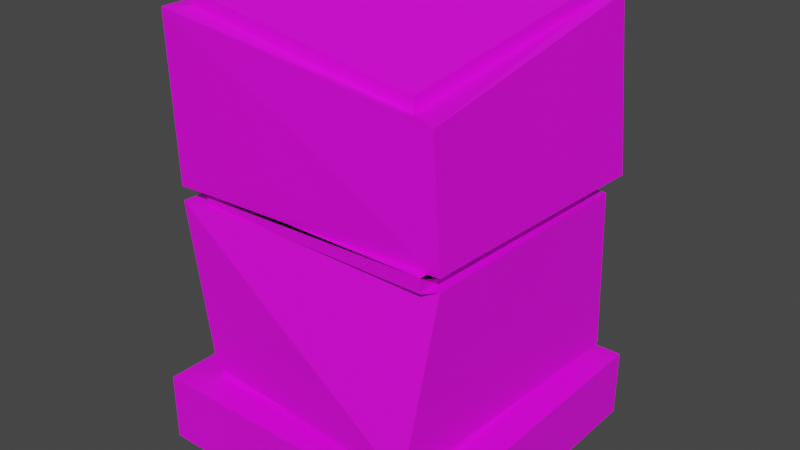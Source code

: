 # Source: Pillar3.blend  (saved by Blender 3.1.7; exported with 4.5.12 LTS)
import bpy
from mathutils import Matrix  # noqa: F401  (used for matrix-valued properties, if any)

bpy.ops.wm.read_factory_settings(use_empty=True)
scene = bpy.context.scene
scene.name = 'Scene'

# ---- collections
col_collection = bpy.data.collections.new('Collection'); scene.collection.children.link(col_collection)

# ---- images (referenced by path relative to the original .blend; pixels are not part of the script)
import os
ASSET_DIR = os.environ.get("B2B_ASSET_DIR", "")  # directory of the original .blend (textures are referenced by path, not embedded)
HERE = os.path.dirname(os.path.abspath(__file__))  # packed textures are extracted next to this script under _unpacked/

def load_image(name, relpath, width, height, colorspace="sRGB"):
    """Load a texture the original file referenced (path relative to the .blend, or extracted next to this script)."""
    p = next((c for c in (os.path.join(HERE, relpath), os.path.join(ASSET_DIR, relpath)) if relpath and os.path.exists(c)), "")
    if p:
        img = bpy.data.images.load(p, check_existing=True)
        img.name = name
    else:  # same state as the original file: an image datablock whose file is absent (Cycles renders it pink)
        img = bpy.data.images.new(name, width, height)
        img.source = "FILE"
        img.filepath = "//" + (relpath or name)
    img.colorspace_settings.name = colorspace
    return img
img_new_piskel_png = load_image('New Piskel.png', 'New Piskel.png', 1024, 1024, 'sRGB')

# ---- materials (node trees are filled in below, after node groups)
mat_material_002 = bpy.data.materials.new('Material.002')
mat_material_002.use_transparent_shadow = False

# ---- material node trees
mat_material_002.use_nodes = True; mat_material_002.node_tree.nodes.clear()
_N = mat_material_002.node_tree.nodes; _L = mat_material_002.node_tree.links
n0 = _N.new('ShaderNodeBsdfPrincipled'); n0.name = 'Principled BSDF'; n0.location = (10, 300)
n0.distribution = 'GGX'
n0.subsurface_method = 'RANDOM_WALK_SKIN'
n0.inputs[3].default_value = 1.45
n0.inputs[27].default_value = (0.0, 0.0, 0.0, 1.0)
n0.inputs[28].default_value = 1.0
n1 = _N.new('ShaderNodeOutputMaterial'); n1.name = 'Material Output'; n1.location = (300, 300)
n2 = _N.new('ShaderNodeTexImage'); n2.name = 'Image Texture'; n2.location = (-477, 228)
n2.image = img_new_piskel_png
n2.interpolation = 'Closest'
_L.new(n0.outputs[0], n1.inputs[0])
_L.new(n2.outputs[0], n0.inputs[0])
n1.is_active_output = True

# ---- world
world_world = bpy.data.worlds.new('World'); scene.world = world_world
world_world.use_nodes = True; world_world.node_tree.nodes.clear()
_N = world_world.node_tree.nodes; _L = world_world.node_tree.links
n0 = _N.new('ShaderNodeOutputWorld'); n0.name = 'World Output'; n0.location = (300, 300)
n1 = _N.new('ShaderNodeBackground'); n1.name = 'Background'; n1.location = (10, 300)
n1.inputs[0].default_value = (0.05088, 0.05088, 0.05088, 1.0)
_L.new(n1.outputs[0], n0.inputs[0])
n0.is_active_output = True
world_world.color = (0.05088, 0.05088, 0.05088)
world_world.use_sun_shadow = False
world_world.sun_shadow_jitter_overblur = 0.0

# ---- meshes
me_plane = bpy.data.meshes.new('Plane')
me_plane.from_pydata([(-0.4181, -0.4215, -0.08667), (0.4221, -0.4215, -0.08667), (-0.4181, 0.4187, -0.08667), (0.4221, 0.4187, -0.08667), (-0.4181, -0.4215, 0.1009), (0.4221, -0.4215, 0.1009), (-0.4181, 0.4187, 0.1009), (0.4221, 0.4187, 0.1009), (-0.3275, -0.3308, 0.1009), (0.3314, -0.3308, 0.1009), (-0.3275, 0.3281, 0.1009), (0.3314, 0.3281, 0.1009), (-0.3275, -0.3308, 0.139), (0.3314, -0.3308, 0.139), (-0.3275, 0.3281, 0.139), (0.3314, 0.3281, 0.139), (-0.3273, -0.345, 0.139), (0.3394, -0.4009, 0.139), (-0.3697, 0.3712, 0.139), (0.3735, 0.3787, 0.139), (-0.3924, -0.35, 0.5946), (0.3597, -0.3003, 0.5946), (-0.3461, 0.3907, 0.5946), (0.375, 0.3459, 0.5946), (-0.3275, -0.3308, 0.5947), (0.3314, -0.3308, 0.5947), (-0.3275, 0.3281, 0.5947), (0.3314, 0.3281, 0.5947), (-0.3275, -0.3308, 0.6329), (0.3314, -0.3308, 0.6329), (-0.3275, 0.3281, 0.6329), (0.3314, 0.3281, 0.6329), (-0.3933, -0.3498, 0.6329), (0.3644, -0.3078, 0.6329), (-0.3746, 0.3738, 0.6329), (0.3929, 0.3891, 0.6329), (-0.3688, -0.3786, 1.088), (0.3452, -0.3125, 0.9611), (-0.3966, 0.3738, 1.088), (0.3566, 0.3798, 1.088), (-0.3275, -0.3308, 1.088), (0.2624, -0.2717, 0.9604), (-0.3275, 0.3281, 1.088), (0.3314, 0.3281, 1.088), (-0.3275, -0.3308, 1.125), (0.2624, -0.2717, 0.9977), (-0.3275, 0.3281, 1.125), (0.3314, 0.3281, 1.125)], [], [(0, 2, 3, 1), (5, 7, 11, 9), (1, 3, 7, 5), (3, 2, 6, 7), (2, 0, 4, 6), (0, 1, 5, 4), (7, 6, 10, 11), (6, 4, 8, 10), (4, 5, 9, 8), (11, 15, 13, 9), (8, 12, 14, 10), (10, 14, 15, 11), (9, 13, 12, 8), (12, 13, 17, 16), (13, 15, 19, 17), (15, 14, 18, 19), (14, 12, 16, 18), (18, 22, 23, 19), (17, 21, 20, 16), (19, 23, 21, 17), (16, 20, 22, 18), (20, 21, 25, 24), (22, 20, 24, 26), (23, 22, 26, 27), (21, 23, 27, 25), (27, 31, 29, 25), (24, 28, 30, 26), (26, 30, 31, 27), (25, 29, 28, 24), (28, 29, 33, 32), (29, 31, 35, 33), (31, 30, 34, 35), (30, 28, 32, 34), (34, 38, 39, 35), (33, 37, 36, 32), (35, 39, 37, 33), (32, 36, 38, 34), (36, 37, 41, 40), (38, 36, 40, 42), (39, 38, 42, 43), (37, 39, 43, 41), (43, 47, 45, 41), (40, 44, 46, 42), (42, 46, 47, 43), (41, 45, 44, 40), (44, 45, 47, 46)])
_uv = me_plane.uv_layers.new(name='UVMap')
_uv.uv.foreach_set('vector', [-0.001003, 0.4733, -0.001003, 1.007, 0.5323, 1.007, 0.5323, 0.4733, 0.5323, 1.007, -0.001003, 1.007, 0.1056, 0.8999, 0.4256, 0.8999, 0.4311, 0.4733, 0.4227, 1.007, 0.5323, 1.007, 0.5323, 0.4733, 0.5323, 1.007, -0.001003, 1.007, -0.001003, 0.9565, 0.5323, 0.9649, -0.001003, 1.007, -0.001003, 0.4733, 0.06357, 0.4733, 0.06357, 1.007, -0.001003, 0.583, 0.5323, 0.5871, 0.5323, 0.4733, -0.001003, 0.4733, 0.5323, 1.007, -0.001003, 1.007, 0.1056, 0.8999, 0.4256, 0.8999, -0.001003, 1.007, 0.5323, 1.007, 0.4256, 0.8999, 0.1056, 0.8999, 0.5323, 1.007, -0.001003, 1.007, 0.1056, 0.8999, 0.4256, 0.8999, 0.5323, 0.5266, 0.5323, 0.4733, -0.001003, 0.4733, -0.001002, 0.5266, -0.001002, 0.5266, -0.001003, 0.4733, 0.5323, 0.4733, 0.5323, 0.5266, 0.5323, 0.5266, 0.5323, 0.4733, -0.001003, 0.4733, -0.001002, 0.5266, 0.5323, 0.5266, 0.5323, 0.4733, -0.001003, 0.4733, -0.001002, 0.5266, 0.1056, 0.8999, 0.4256, 0.8999, 0.5323, 1.007, -0.001003, 1.007, 0.1056, 0.8999, 0.4256, 0.8999, 0.5323, 1.007, -0.001003, 1.007, 0.4256, 0.8999, 0.1056, 0.8999, -0.001003, 1.007, 0.5323, 1.007, 0.1056, 0.8999, 0.4256, 0.8999, 0.5323, 1.007, -0.001003, 1.007, 0.5323, 1.007, -0.001003, 1.007, -0.001003, 0.4733, 0.5323, 0.4733, 0.5323, 1.007, -0.001003, 1.007, -0.001003, 0.4733, 0.5323, 0.4733, 0.5323, 0.4733, -0.001003, 0.4733, -0.001003, 1.007, 0.5323, 1.007, 0.5323, 1.007, -0.001003, 1.007, -0.001003, 0.4733, 0.5323, 0.4733, 0.5323, 1.007, -0.001003, 1.007, 0.1056, 0.8999, 0.4256, 0.8999, 0.5323, 1.007, -0.001003, 1.007, 0.1056, 0.8999, 0.4256, 0.8999, -0.001003, 1.007, 0.5323, 1.007, 0.4256, 0.8999, 0.1056, 0.8999, 0.5323, 1.007, -0.001003, 1.007, 0.1056, 0.8999, 0.4256, 0.8999, 0.5323, 0.5266, 0.5323, 0.4733, -0.001003, 0.4733, -0.001002, 0.5266, -0.001002, 0.5266, -0.001003, 0.4733, 0.5323, 0.4733, 0.5323, 0.5266, -0.001002, 0.5266, -0.001003, 0.4733, 0.5323, 0.4733, 0.5323, 0.5266, -0.001002, 0.5266, -0.001003, 0.4733, 0.5323, 0.4733, 0.5323, 0.5266, 0.1056, 0.8999, 0.4256, 0.8999, 0.5323, 1.007, -0.001003, 1.007, 0.1056, 0.8999, 0.4256, 0.8999, 0.5323, 1.007, -0.001003, 1.007, 0.1056, 0.8999, 0.4256, 0.8999, 0.5323, 1.007, -0.001003, 1.007, 0.4256, 0.8999, 0.1056, 0.8999, -0.001003, 1.007, 0.5323, 1.007, -0.001003, 1.007, 0.5323, 1.007, 0.5323, 0.4733, -0.001003, 0.4733, 0.5323, 1.007, -0.001003, 1.007, -0.001003, 0.4733, 0.5323, 0.4733, 0.5323, 1.007, -0.001003, 1.007, -0.001003, 0.4733, 0.5323, 0.4733, 0.5323, 1.007, 0.5323, 0.4733, -0.001003, 0.4733, -0.001003, 1.007, 0.5323, 1.007, -0.001003, 1.007, 0.1056, 0.8999, 0.4256, 0.8999, 0.5323, 1.007, -0.001003, 1.007, 0.1056, 0.8999, 0.4256, 0.8999, 0.5323, 1.007, -0.001003, 1.007, 0.1056, 0.8999, 0.4256, 0.8999, -0.001003, 1.007, 0.5323, 1.007, 0.4256, 0.8999, 0.1056, 0.8999, -0.001002, 0.5266, -0.001003, 0.4733, 0.5323, 0.4733, 0.5323, 0.5266, 0.5323, 0.5266, 0.5323, 0.4733, -0.001003, 0.4733, -0.001002, 0.5266, -0.001002, 0.5266, -0.001003, 0.4733, 0.5323, 0.4733, 0.5323, 0.5266, -0.001002, 0.5266, -0.001003, 0.4733, 0.5323, 0.4733, 0.5323, 0.5266, 0.7086, 0.2753, 0.3061, 0.3148, 0.2692, 0.7247, 0.7086, 0.7148])
me_plane.materials.append(mat_material_002)
me_plane.update()

# ---- objects
ob_plane = bpy.data.objects.new('Plane', me_plane)

# ---- transforms, parenting, visibility, modifiers, constraints
ob_plane.location = (0.0, 0.0, 0.0)

# ---- collection membership
col_collection.objects.link(ob_plane)

# ---- scene / render settings (as saved in the file)
scene.frame_start = 1; scene.frame_end = 250; scene.frame_set(1)
scene.render.engine = 'BLENDER_EEVEE_NEXT'
scene.cycles.sampling_pattern = 'TABULATED_SOBOL'
scene.cycles.use_light_tree = False
scene.view_settings.view_transform = 'Filmic'
bpy.context.view_layer.update()

# ---- added for rendering (the .blend has no active camera and no usable light): camera, sun
cam_auto = bpy.data.cameras.new('AutoCamera')
cam_auto.lens = 50.0
cam_auto.sensor_width = 36.0
cam_auto.clip_end = 1000.0
ob_auto_camera = bpy.data.objects.new('AutoCamera', cam_auto)
scene.collection.objects.link(ob_auto_camera)
ob_auto_camera.location = (1.57219, -1.88564, 1.77539)
ob_auto_camera.rotation_euler = (1.09748, -7.21219e-08, 0.694738)
scene.camera = ob_auto_camera
light_auto_sun = bpy.data.lights.new('AutoSun', 'SUN')
light_auto_sun.energy = 3.0
light_auto_sun.angle = 0.0523599
ob_auto_sun = bpy.data.objects.new('AutoSun', light_auto_sun)
scene.collection.objects.link(ob_auto_sun)
ob_auto_sun.rotation_euler = (0.872665, 0.174533, 0.523599)
bpy.context.view_layer.update()
